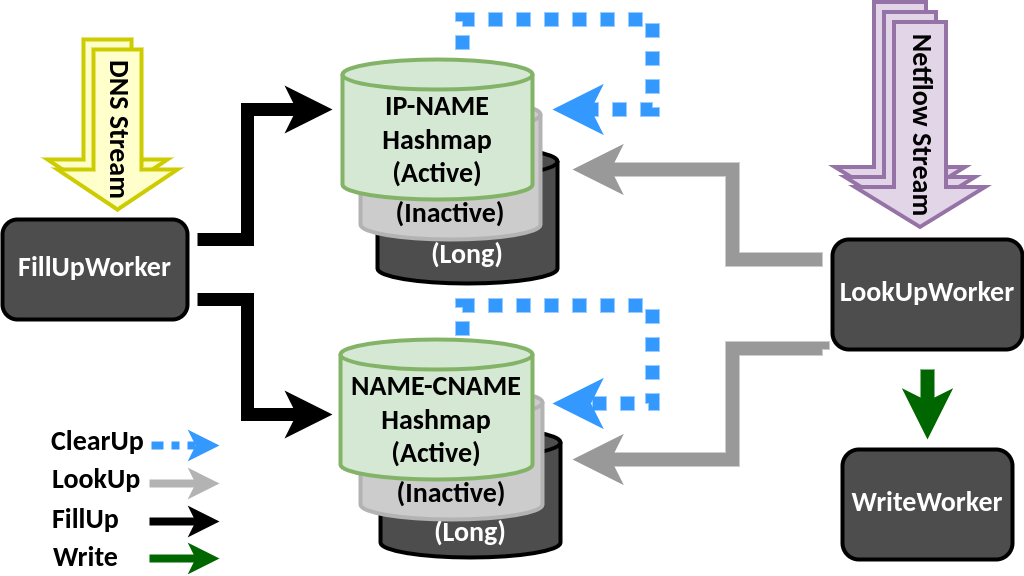

The diagram above was exported from draw.io. Its source (the exported page's mxGraphModel, read from the mxfile embedded in the PNG):
<mxGraphModel dx="1422" dy="803" grid="1" gridSize="10" guides="1" tooltips="1" connect="1" arrows="1" fold="1" page="1" pageScale="1" pageWidth="1100" pageHeight="850" math="0" shadow="0">
  <root>
    <mxCell id="0" />
    <mxCell id="1" parent="0" />
    <mxCell id="GNJEvo2H6gRzP3M-WGDJ-1" style="edgeStyle=orthogonalEdgeStyle;rounded=0;orthogonalLoop=1;jettySize=auto;html=1;fontFamily=Times New Roman;fontSize=18;fontColor=#FFFFFF;strokeWidth=14;strokeColor=#999999;" parent="1" edge="1">
      <mxGeometry relative="1" as="geometry">
        <mxPoint x="1100" y="340" as="sourcePoint" />
        <mxPoint x="850" y="250" as="targetPoint" />
        <Array as="points">
          <mxPoint x="1010" y="340" />
          <mxPoint x="1010" y="250" />
        </Array>
      </mxGeometry>
    </mxCell>
    <mxCell id="GNJEvo2H6gRzP3M-WGDJ-2" style="edgeStyle=orthogonalEdgeStyle;rounded=0;orthogonalLoop=1;jettySize=auto;html=1;fontFamily=Times New Roman;fontSize=18;fontColor=#FFFFFF;strokeWidth=14;strokeColor=#3399FF;fillColor=#E6E6E6;dashed=1;dashPattern=1 1;" parent="1" edge="1">
      <mxGeometry relative="1" as="geometry">
        <mxPoint x="830" y="190" as="targetPoint" />
        <mxPoint x="740" y="130" as="sourcePoint" />
        <Array as="points">
          <mxPoint x="740" y="100" />
          <mxPoint x="930" y="100" />
          <mxPoint x="930" y="190" />
        </Array>
      </mxGeometry>
    </mxCell>
    <mxCell id="GNJEvo2H6gRzP3M-WGDJ-3" value="&lt;font style=&quot;font-size: 22px;&quot; face=&quot;Calibri&quot;&gt;&lt;b style=&quot;font-size: 22px;&quot;&gt;DNS Stream&lt;/b&gt;&lt;/font&gt;" style="html=1;shadow=0;dashed=0;align=center;verticalAlign=middle;shape=mxgraph.arrows2.arrow;dy=0.6;dx=40;notch=0;fontFamily=Times New Roman;fontSize=22;strokeColor=#CCCC00;strokeWidth=4;fillColor=#FFFFCC;rotation=90;" parent="1" vertex="1">
      <mxGeometry x="305" y="140" width="160" height="120" as="geometry" />
    </mxCell>
    <mxCell id="GNJEvo2H6gRzP3M-WGDJ-4" style="edgeStyle=orthogonalEdgeStyle;rounded=0;orthogonalLoop=1;jettySize=auto;html=1;fontFamily=Times New Roman;fontSize=18;fontColor=#FFFFFF;strokeWidth=14;fillColor=#ffff88;strokeColor=#006600;" parent="1" edge="1">
      <mxGeometry relative="1" as="geometry">
        <mxPoint x="1205" y="520" as="targetPoint" />
        <mxPoint x="1205" y="450" as="sourcePoint" />
      </mxGeometry>
    </mxCell>
    <mxCell id="GNJEvo2H6gRzP3M-WGDJ-5" value="&lt;font size=&quot;1&quot; style=&quot;&quot; face=&quot;Calibri&quot;&gt;&lt;b style=&quot;font-size: 28px;&quot;&gt;LookUpWorker&lt;/b&gt;&lt;/font&gt;" style="rounded=1;whiteSpace=wrap;html=1;fontFamily=Times New Roman;fontSize=18;fontColor=#FFFFFF;strokeColor=#000000;strokeWidth=4;fillColor=#4D4D4D;" parent="1" vertex="1">
      <mxGeometry x="1110" y="320" width="190" height="110" as="geometry" />
    </mxCell>
    <mxCell id="GNJEvo2H6gRzP3M-WGDJ-6" style="edgeStyle=orthogonalEdgeStyle;rounded=0;orthogonalLoop=1;jettySize=auto;html=1;fontFamily=Times New Roman;fontSize=18;fontColor=#FFFFFF;strokeWidth=13;strokeColor=#000000;" parent="1" edge="1">
      <mxGeometry relative="1" as="geometry">
        <mxPoint x="610" y="495" as="targetPoint" />
        <mxPoint x="475" y="380" as="sourcePoint" />
        <Array as="points">
          <mxPoint x="525" y="380" />
          <mxPoint x="525" y="495" />
        </Array>
      </mxGeometry>
    </mxCell>
    <mxCell id="GNJEvo2H6gRzP3M-WGDJ-7" style="edgeStyle=orthogonalEdgeStyle;rounded=0;orthogonalLoop=1;jettySize=auto;html=1;fontFamily=Times New Roman;fontSize=18;fontColor=#FFFFFF;strokeWidth=13;strokeColor=#000000;" parent="1" edge="1">
      <mxGeometry relative="1" as="geometry">
        <mxPoint x="475" y="320" as="sourcePoint" />
        <mxPoint x="610" y="190" as="targetPoint" />
        <Array as="points">
          <mxPoint x="525" y="320" />
          <mxPoint x="525" y="190" />
        </Array>
      </mxGeometry>
    </mxCell>
    <mxCell id="GNJEvo2H6gRzP3M-WGDJ-8" value="&lt;font size=&quot;1&quot; face=&quot;Calibri&quot; style=&quot;&quot;&gt;&lt;span style=&quot;font-size: 28px;&quot;&gt;&lt;b&gt;FillUpWorker&lt;/b&gt;&lt;/span&gt;&lt;/font&gt;" style="rounded=1;whiteSpace=wrap;html=1;fontFamily=Times New Roman;fontSize=18;fontColor=#FFFFFF;strokeColor=#000000;strokeWidth=4;fillColor=#4D4D4D;" parent="1" vertex="1">
      <mxGeometry x="280" y="300" width="185" height="100" as="geometry" />
    </mxCell>
    <mxCell id="GNJEvo2H6gRzP3M-WGDJ-9" value="&lt;font size=&quot;1&quot; style=&quot;&quot; face=&quot;Calibri&quot;&gt;&lt;b style=&quot;font-size: 28px;&quot;&gt;WriteWorker&lt;/b&gt;&lt;/font&gt;" style="rounded=1;whiteSpace=wrap;html=1;fontFamily=Times New Roman;fontSize=18;fontColor=#FFFFFF;strokeColor=#000000;strokeWidth=4;fillColor=#4D4D4D;" parent="1" vertex="1">
      <mxGeometry x="1120" y="530" width="170" height="110" as="geometry" />
    </mxCell>
    <mxCell id="GNJEvo2H6gRzP3M-WGDJ-10" style="edgeStyle=orthogonalEdgeStyle;rounded=0;orthogonalLoop=1;jettySize=auto;html=1;fontFamily=Times New Roman;fontSize=18;fontColor=#FFFFFF;strokeWidth=14;strokeColor=#3399FF;dashed=1;dashPattern=1 1;" parent="1" edge="1">
      <mxGeometry relative="1" as="geometry">
        <mxPoint x="830" y="484" as="targetPoint" />
        <mxPoint x="740" y="416" as="sourcePoint" />
        <Array as="points">
          <mxPoint x="740" y="386" />
          <mxPoint x="930" y="386" />
        </Array>
      </mxGeometry>
    </mxCell>
    <mxCell id="GNJEvo2H6gRzP3M-WGDJ-11" style="edgeStyle=orthogonalEdgeStyle;rounded=0;orthogonalLoop=1;jettySize=auto;html=1;fontFamily=Times New Roman;fontSize=18;fontColor=#FFFFFF;strokeWidth=14;strokeColor=#999999;" parent="1" edge="1">
      <mxGeometry relative="1" as="geometry">
        <mxPoint x="1100" y="430" as="sourcePoint" />
        <mxPoint x="850" y="540" as="targetPoint" />
        <Array as="points">
          <mxPoint x="1010" y="429" />
          <mxPoint x="1010" y="540" />
        </Array>
      </mxGeometry>
    </mxCell>
    <mxCell id="GNJEvo2H6gRzP3M-WGDJ-12" value="&lt;font style=&quot;font-size: 22px;&quot; face=&quot;Calibri&quot;&gt;&lt;font style=&quot;font-size: 22px;&quot;&gt;&lt;b style=&quot;font-size: 22px;&quot;&gt;Netflow Stream&lt;/b&gt;&lt;/font&gt;&lt;br style=&quot;font-size: 22px;&quot;&gt;&lt;/font&gt;" style="html=1;shadow=0;dashed=0;align=center;verticalAlign=middle;shape=mxgraph.arrows2.arrow;dy=0.6;dx=40;notch=0;fontFamily=Times New Roman;fontSize=22;strokeColor=#9673a6;strokeWidth=4;fillColor=#e1d5e7;rotation=90;" parent="1" vertex="1">
      <mxGeometry x="1075" y="120" width="205" height="130" as="geometry" />
    </mxCell>
    <mxCell id="GNJEvo2H6gRzP3M-WGDJ-13" style="edgeStyle=orthogonalEdgeStyle;rounded=0;orthogonalLoop=1;jettySize=auto;html=1;fontFamily=Times New Roman;fontSize=28;fontColor=#FFFFFF;strokeWidth=8;strokeColor=#3399FF;dashed=1;dashPattern=1 1;" parent="1" edge="1">
      <mxGeometry relative="1" as="geometry">
        <mxPoint x="497" y="526" as="targetPoint" />
        <mxPoint x="437" y="526" as="sourcePoint" />
        <Array as="points">
          <mxPoint x="427" y="526" />
        </Array>
      </mxGeometry>
    </mxCell>
    <mxCell id="GNJEvo2H6gRzP3M-WGDJ-14" style="edgeStyle=orthogonalEdgeStyle;rounded=0;orthogonalLoop=1;jettySize=auto;html=1;fontFamily=Times New Roman;fontSize=28;fontColor=#FFFFFF;strokeWidth=8;strokeColor=#B3B3B3;" parent="1" edge="1">
      <mxGeometry relative="1" as="geometry">
        <mxPoint x="497" y="564" as="targetPoint" />
        <mxPoint x="437" y="564" as="sourcePoint" />
        <Array as="points">
          <mxPoint x="427" y="564" />
        </Array>
      </mxGeometry>
    </mxCell>
    <mxCell id="GNJEvo2H6gRzP3M-WGDJ-15" style="edgeStyle=orthogonalEdgeStyle;rounded=0;orthogonalLoop=1;jettySize=auto;html=1;fontFamily=Times New Roman;fontSize=28;fontColor=#FFFFFF;strokeWidth=8;strokeColor=#000000;" parent="1" edge="1">
      <mxGeometry relative="1" as="geometry">
        <mxPoint x="497" y="602" as="targetPoint" />
        <mxPoint x="437" y="602" as="sourcePoint" />
        <Array as="points">
          <mxPoint x="427" y="602" />
        </Array>
      </mxGeometry>
    </mxCell>
    <mxCell id="GNJEvo2H6gRzP3M-WGDJ-16" value="&lt;font color=&quot;#000000&quot; style=&quot;font-size: 28px;&quot;&gt;ClearUp&lt;/font&gt;" style="text;strokeColor=none;fillColor=none;html=1;fontSize=28;fontStyle=1;verticalAlign=middle;align=left;fontFamily=Calibri;fontColor=#FFFFFF;" parent="1" vertex="1">
      <mxGeometry x="327" y="511" width="84" height="25" as="geometry" />
    </mxCell>
    <mxCell id="GNJEvo2H6gRzP3M-WGDJ-17" value="&lt;font color=&quot;#000000&quot; style=&quot;font-size: 28px;&quot;&gt;LookUp&lt;/font&gt;" style="text;strokeColor=none;fillColor=none;html=1;fontSize=28;fontStyle=1;verticalAlign=middle;align=left;fontFamily=Calibri;fontColor=#FFFFFF;" parent="1" vertex="1">
      <mxGeometry x="328" y="552" width="84" height="20" as="geometry" />
    </mxCell>
    <mxCell id="GNJEvo2H6gRzP3M-WGDJ-18" value="&lt;font color=&quot;#000000&quot; style=&quot;font-size: 28px;&quot;&gt;FillUp&lt;/font&gt;" style="text;strokeColor=none;fillColor=none;html=1;fontSize=28;fontStyle=1;verticalAlign=middle;align=left;fontFamily=Calibri;fontColor=#FFFFFF;" parent="1" vertex="1">
      <mxGeometry x="328" y="588" width="59" height="27" as="geometry" />
    </mxCell>
    <mxCell id="GNJEvo2H6gRzP3M-WGDJ-19" value="&lt;font style=&quot;font-size: 22px;&quot; face=&quot;Calibri&quot;&gt;&lt;font style=&quot;font-size: 22px;&quot;&gt;&lt;b style=&quot;font-size: 22px;&quot;&gt;Netflow Stream&lt;/b&gt;&lt;/font&gt;&lt;br style=&quot;font-size: 22px;&quot;&gt;&lt;/font&gt;" style="html=1;shadow=0;dashed=0;align=center;verticalAlign=middle;shape=mxgraph.arrows2.arrow;dy=0.6;dx=40;notch=0;fontFamily=Times New Roman;fontSize=22;strokeColor=#9673a6;strokeWidth=4;fillColor=#e1d5e7;rotation=90;" parent="1" vertex="1">
      <mxGeometry x="1085" y="130" width="205" height="130" as="geometry" />
    </mxCell>
    <mxCell id="GNJEvo2H6gRzP3M-WGDJ-20" value="&lt;font style=&quot;&quot; face=&quot;Calibri&quot;&gt;&lt;font size=&quot;1&quot; style=&quot;&quot;&gt;&lt;b style=&quot;font-size: 28px;&quot;&gt;Netflow Stream&lt;/b&gt;&lt;/font&gt;&lt;br style=&quot;font-size: 22px;&quot;&gt;&lt;/font&gt;" style="html=1;shadow=0;dashed=0;align=center;verticalAlign=middle;shape=mxgraph.arrows2.arrow;dy=0.6;dx=40;notch=0;fontFamily=Times New Roman;fontSize=22;strokeColor=#9673a6;strokeWidth=4;fillColor=#e1d5e7;rotation=90;" parent="1" vertex="1">
      <mxGeometry x="1095" y="140" width="205" height="130" as="geometry" />
    </mxCell>
    <mxCell id="GNJEvo2H6gRzP3M-WGDJ-21" value="&lt;font size=&quot;1&quot; style=&quot;&quot; face=&quot;Calibri&quot;&gt;&lt;b style=&quot;font-size: 28px;&quot;&gt;DNS Stream&lt;/b&gt;&lt;/font&gt;" style="html=1;shadow=0;dashed=0;align=center;verticalAlign=middle;shape=mxgraph.arrows2.arrow;dy=0.6;dx=40;notch=0;fontFamily=Times New Roman;fontSize=22;strokeColor=#CCCC00;strokeWidth=4;fillColor=#FFFFCC;rotation=90;" parent="1" vertex="1">
      <mxGeometry x="315" y="150" width="160" height="120" as="geometry" />
    </mxCell>
    <mxCell id="GNJEvo2H6gRzP3M-WGDJ-22" style="edgeStyle=orthogonalEdgeStyle;rounded=0;orthogonalLoop=1;jettySize=auto;html=1;fontFamily=Times New Roman;fontSize=28;fontColor=#FFFFFF;strokeWidth=8;strokeColor=#006600;" parent="1" edge="1">
      <mxGeometry relative="1" as="geometry">
        <mxPoint x="497" y="639" as="targetPoint" />
        <mxPoint x="437" y="639" as="sourcePoint" />
        <Array as="points">
          <mxPoint x="427" y="639" />
        </Array>
      </mxGeometry>
    </mxCell>
    <mxCell id="GNJEvo2H6gRzP3M-WGDJ-23" value="&lt;font color=&quot;#000000&quot; style=&quot;font-size: 28px;&quot;&gt;Write&lt;/font&gt;" style="text;strokeColor=none;fillColor=none;html=1;fontSize=28;fontStyle=1;verticalAlign=middle;align=left;fontFamily=Calibri;fontColor=#FFFFFF;" parent="1" vertex="1">
      <mxGeometry x="329" y="626" width="59" height="27" as="geometry" />
    </mxCell>
    <mxCell id="GNJEvo2H6gRzP3M-WGDJ-24" value="&lt;font style=&quot;&quot; face=&quot;Calibri&quot;&gt;&lt;b style=&quot;&quot;&gt;&lt;span style=&quot;font-size: 24px;&quot;&gt;IP-NAME Hashmap&lt;/span&gt;&lt;br&gt;&lt;font style=&quot;font-size: 28px;&quot; color=&quot;#ffffff&quot;&gt;(Long)&lt;/font&gt;&lt;/b&gt;&lt;/font&gt;" style="shape=cylinder3;whiteSpace=wrap;html=1;boundedLbl=1;backgroundOutline=1;size=15;strokeColor=#000000;fillColor=#4D4D4D;strokeWidth=4;" parent="1" vertex="1">
      <mxGeometry x="655" y="227" width="180" height="137" as="geometry" />
    </mxCell>
    <mxCell id="GNJEvo2H6gRzP3M-WGDJ-25" value="&lt;font style=&quot;font-size: 28px;&quot; face=&quot;Calibri&quot;&gt;&lt;b style=&quot;&quot;&gt;IP-NAME Hashmap&lt;br&gt;(Inactive)&lt;/b&gt;&lt;/font&gt;" style="shape=cylinder3;whiteSpace=wrap;html=1;boundedLbl=1;backgroundOutline=1;size=15;fillColor=#CCCCCC;strokeColor=#B3B3B3;strokeWidth=4;" parent="1" vertex="1">
      <mxGeometry x="638" y="180" width="180" height="140" as="geometry" />
    </mxCell>
    <mxCell id="GNJEvo2H6gRzP3M-WGDJ-26" value="&lt;font style=&quot;font-size: 28px;&quot; face=&quot;Calibri&quot;&gt;&lt;b style=&quot;&quot;&gt;IP-NAME Hashmap&lt;br&gt;(Active)&lt;/b&gt;&lt;/font&gt;" style="shape=cylinder3;whiteSpace=wrap;html=1;boundedLbl=1;backgroundOutline=1;size=15;fillColor=#d5e8d4;strokeColor=#82b366;strokeWidth=4;spacingBottom=0;spacing=2;verticalAlign=middle;" parent="1" vertex="1">
      <mxGeometry x="620" y="140" width="190" height="140" as="geometry" />
    </mxCell>
    <mxCell id="GNJEvo2H6gRzP3M-WGDJ-27" value="&lt;font style=&quot;&quot; face=&quot;Calibri&quot;&gt;&lt;b style=&quot;&quot;&gt;&lt;span style=&quot;font-size: 24px;&quot;&gt;NAME-CNAME Hashmap&lt;/span&gt;&lt;br&gt;&lt;font style=&quot;font-size: 28px;&quot; color=&quot;#ffffff&quot;&gt;(Long)&lt;/font&gt;&lt;/b&gt;&lt;/font&gt;" style="shape=cylinder3;whiteSpace=wrap;html=1;boundedLbl=1;backgroundOutline=1;size=15;strokeColor=#000000;fillColor=#4D4D4D;strokeWidth=4;" parent="1" vertex="1">
      <mxGeometry x="658" y="508" width="180" height="130" as="geometry" />
    </mxCell>
    <mxCell id="GNJEvo2H6gRzP3M-WGDJ-28" value="&lt;font style=&quot;&quot; face=&quot;Calibri&quot;&gt;&lt;b style=&quot;&quot;&gt;&lt;span style=&quot;font-size: 24px;&quot;&gt;NAME-CNAME Hashmap&lt;/span&gt;&lt;br&gt;&lt;font style=&quot;font-size: 28px;&quot;&gt;(Inactive)&lt;/font&gt;&lt;/b&gt;&lt;/font&gt;" style="shape=cylinder3;whiteSpace=wrap;html=1;boundedLbl=1;backgroundOutline=1;size=15;fillColor=#CCCCCC;strokeColor=#B3B3B3;strokeWidth=4;" parent="1" vertex="1">
      <mxGeometry x="638" y="468" width="182" height="132" as="geometry" />
    </mxCell>
    <mxCell id="GNJEvo2H6gRzP3M-WGDJ-29" value="&lt;font style=&quot;font-size: 28px;&quot; face=&quot;Calibri&quot;&gt;&lt;b style=&quot;&quot;&gt;NAME-CNAME Hashmap&lt;br&gt;(Active)&lt;/b&gt;&lt;/font&gt;" style="shape=cylinder3;whiteSpace=wrap;html=1;boundedLbl=1;backgroundOutline=1;size=15;fillColor=#d5e8d4;strokeColor=#82b366;strokeWidth=4;spacingBottom=0;spacing=2;verticalAlign=middle;" parent="1" vertex="1">
      <mxGeometry x="618" y="420" width="192" height="140" as="geometry" />
    </mxCell>
  </root>
</mxGraphModel>